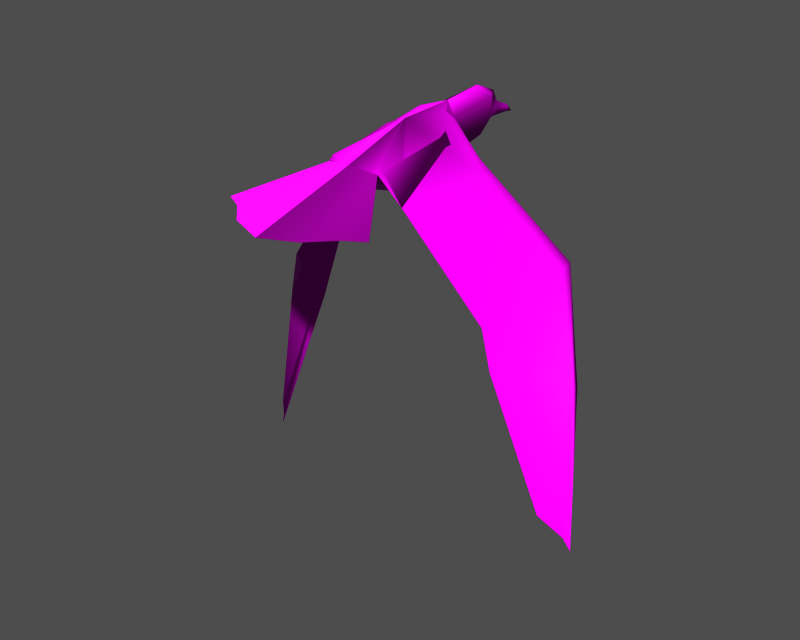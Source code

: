 # Source: c00001_00.blend  (saved by Blender 3.6.13; exported with 4.5.12 LTS)
import bpy
from mathutils import Matrix  # noqa: F401  (used for matrix-valued properties, if any)

bpy.ops.wm.read_factory_settings(use_empty=True)
scene = bpy.context.scene
scene.name = '1'

# ---- collections
col_collection_1 = bpy.data.collections.new('Collection 1'); scene.collection.children.link(col_collection_1)

# ---- images (referenced by path relative to the original .blend; pixels are not part of the script)
import os
ASSET_DIR = os.environ.get("B2B_ASSET_DIR", "")  # directory of the original .blend (textures are referenced by path, not embedded)
HERE = os.path.dirname(os.path.abspath(__file__))  # packed textures are extracted next to this script under _unpacked/

def load_image(name, relpath, width, height, colorspace="sRGB"):
    """Load a texture the original file referenced (path relative to the .blend, or extracted next to this script)."""
    p = next((c for c in (os.path.join(HERE, relpath), os.path.join(ASSET_DIR, relpath)) if relpath and os.path.exists(c)), "")
    if p:
        img = bpy.data.images.load(p, check_existing=True)
        img.name = name
    else:  # same state as the original file: an image datablock whose file is absent (Cycles renders it pink)
        img = bpy.data.images.new(name, width, height)
        img.source = "FILE"
        img.filepath = "//" + (relpath or name)
    img.colorspace_settings.name = colorspace
    return img
img_box03_diff_0 = load_image('Box03_diff_0', 'c00001.dds', 1024, 1024, 'Non-Color')
img_box03_norm_0 = load_image('Box03_norm_0', 'c00001_n.dds', 1024, 1024, 'Non-Color')
img_box03_spec_0 = load_image('Box03_spec_0', 'c00001_sp.dds', 1024, 1024, 'Non-Color')

# ---- materials (node trees are filled in below, after node groups)
mat_box03_mat_001 = bpy.data.materials.new('Box03_mat.001')

# ---- material node trees
mat_box03_mat_001.use_nodes = True; mat_box03_mat_001.node_tree.nodes.clear()
_N = mat_box03_mat_001.node_tree.nodes; _L = mat_box03_mat_001.node_tree.links
n0 = _N.new('ShaderNodeBsdfPrincipled'); n0.name = 'Principled BSDF'; n0.location = (0, 0)
n0.distribution = 'GGX'
n0.subsurface_method = 'RANDOM_WALK_SKIN'
n0.inputs[3].default_value = 1.45
n0.inputs[27].default_value = (0.0, 0.0, 0.0, 1.0)
n0.inputs[28].default_value = 1.0
n1 = _N.new('ShaderNodeOutputMaterial'); n1.name = 'Material Output'; n1.location = (0, 0)
n2 = _N.new('ShaderNodeTexImage'); n2.name = 'Image Texture'; n2.location = (0, 0)
n2.image = img_box03_diff_0
n3 = _N.new('ShaderNodeUVMap'); n3.name = 'UV Map'; n3.location = (0, 0)
n4 = _N.new('ShaderNodeTexImage'); n4.name = 'Image Texture.001'; n4.location = (0, 0)
n4.image = img_box03_norm_0
n5 = _N.new('ShaderNodeNormalMap'); n5.name = 'Normal Map'; n5.location = (0, 0)
n6 = _N.new('ShaderNodeUVMap'); n6.name = 'UV Map.001'; n6.location = (0, 0)
n7 = _N.new('ShaderNodeTexImage'); n7.name = 'Image Texture.002'; n7.location = (0, 0)
n7.image = img_box03_spec_0
n8 = _N.new('ShaderNodeUVMap'); n8.name = 'UV Map.002'; n8.location = (0, 0)
_L.new(n0.outputs[0], n1.inputs[0])
_L.new(n2.outputs[0], n0.inputs[0])
_L.new(n3.outputs[0], n2.inputs[0])
_L.new(n4.outputs[0], n5.inputs[1])
_L.new(n5.outputs[0], n0.inputs[5])
_L.new(n6.outputs[0], n4.inputs[0])
_L.new(n7.outputs[0], n0.inputs[13])
_L.new(n8.outputs[0], n7.inputs[0])
n1.is_active_output = True

# ---- meshes
me_box03 = bpy.data.meshes.new('Box03')
me_box03.from_pydata([(-5.648e-05, 31.87, 3.991), (6.468, 31.93, 6.245), (4.986, 15.81, 1.399), (-1.613e-05, 15.81, -3.669), (11.36, -15.81, -3.749), (-2.743e-05, -15.81, -8.817), (11.27, -48.11, 6.708), (8.941e-08, -47.69, 1.947), (0.009152, 37.07, 26.9), (7.335, 38.38, 22.14), (4.917e-06, 50.08, 21.75), (8.223, 37.08, 13.38), (2.98e-08, 48.72, 9.456), (3.016, 50.52, 12.16), (1.967e-06, 53.04, 15.97), (9.136, 12.88, 13.38), (15.69, -12.81, 5.598), (9.19, 9.09, 19.3), (-3.099e-05, 15.81, 24.53), (77.76, -14.59, -144.3), (58.0, -27.69, -72.42), (73.08, 8.519, -92.35), (86.12, -4.797, -158.6), (-8.592e-08, -101.7, -2.565), (17.32, -95.15, -1.976), (1.132e-06, -49.1, 11.99), (37.56, -79.79, -1.429), (11.27, -48.11, 6.708), (13.26, -46.66, 10.11), (1.66, 61.14, 10.42), (1.192e-07, 61.72, 12.39), (3.934e-06, 65.25, 8.66), (-0.03542, 60.48, 9.253), (7.21, 5.459, 23.18), (9.19, 9.09, 19.3), (-3.099e-05, 15.81, 24.53), (0.4345, -14.02, 23.4), (7.21, 5.459, 23.18), (-3.099e-05, 15.81, 24.53), (89.36, -2.399, -166.3), (75.69, 15.72, -92.04), (77.51, 9.041, -89.61), (86.12, -4.797, -158.6), (58.0, -27.69, -72.42), (77.76, -14.59, -144.3), (14.43, -7.992, 16.1), (74.22, 15.39, -93.39), (89.36, -2.399, -166.3), (74.22, 15.39, -93.39), (13.26, -46.66, 10.11), (28.2, -84.64, -1.682), (17.32, -95.15, -1.976), (-8.592e-08, -101.7, -2.565), (8.941e-08, -47.69, 1.947), (26.91, 3.324, 6.934), (24.79, 4.736, 4.598), (9.19, 9.09, 19.3), (24.79, 4.736, 4.598), (25.92, -2.69, 0.3504), (14.43, -7.992, 16.1), (9.19, 9.09, 19.3), (18.97, -38.51, -4.955), (63.7, 21.84, -37.04), (61.84, 21.96, -38.49), (61.84, 21.96, -38.49), (59.99, 11.34, -40.38), (53.74, -28.66, -52.25), (53.74, -28.66, -52.25), (64.93, 10.92, -37.94), (31.72, -1.348, 2.591), (18.97, -38.51, -4.955), (28.2, -84.64, -1.682), (37.56, -79.79, -1.429), (13.26, -46.66, 10.11), (12.54, -44.65, 13.0), (13.26, -46.66, 10.11), (0.03542, 60.48, 9.253), (3.934e-06, 65.25, 8.66), (1.801, 61.14, 10.42), (-4.986, 15.81, 1.399), (-6.468, 31.93, 6.245), (-11.36, -15.81, -3.749), (-11.27, -48.11, 6.708), (-7.335, 38.38, 22.14), (-8.223, 37.08, 13.38), (-3.016, 50.52, 12.16), (-9.136, 12.88, 13.38), (-15.69, -12.81, 5.598), (-9.19, 9.09, 19.3), (-75.38, -21.41, -140.8), (-83.91, -13.12, -155.9), (-74.0, 4.94, -90.25), (-56.91, -28.49, -67.73), (-17.32, -95.15, -1.976), (-11.27, -48.11, 6.708), (-37.56, -79.79, -1.429), (-13.26, -46.66, 10.11), (-1.66, 61.14, 10.42), (0.03542, 60.48, 9.253), (-9.19, 9.09, 19.3), (-7.21, 5.459, 23.18), (-7.21, 5.459, 23.18), (-87.07, -11.45, -163.9), (-83.91, -13.12, -155.9), (-78.09, 5.754, -87.84), (-76.61, 12.36, -90.67), (-75.38, -21.41, -140.8), (-56.91, -28.49, -67.73), (-14.85, -8.019, 16.77), (-87.07, -11.45, -163.9), (-75.08, 12.03, -91.96), (-75.08, 12.03, -91.96), (-13.26, -46.66, 10.11), (-28.2, -84.64, -1.682), (-17.32, -95.15, -1.976), (-28.17, 3.177, 8.951), (-9.19, 9.09, 19.3), (-26.12, 4.769, 6.67), (-26.12, 4.769, 6.67), (-9.19, 9.09, 19.3), (-14.85, -8.019, 16.77), (-28.78, -2.84, 2.922), (-19.04, -37.74, -5.077), (-66.28, 22.81, -34.82), (-64.41, 23.01, -36.26), (-64.41, 23.01, -36.26), (-62.36, 9.657, -38.26), (-54.14, -27.46, -49.38), (-54.14, -27.46, -49.38), (-19.04, -37.74, -5.077), (-32.87, -1.425, 4.421), (-66.99, 11.82, -35.64), (-37.56, -79.79, -1.429), (-28.2, -84.64, -1.682), (-13.26, -46.66, 10.11), (-12.21, -44.73, 12.93), (-13.26, -46.66, 10.11), (-0.03542, 60.48, 9.253), (-1.801, 61.14, 10.42), (1.132e-06, -49.1, 11.99)], [], [(0, 1, 2), (3, 0, 2), (3, 2, 4), (4, 5, 3), (5, 4, 6), (6, 7, 5), (8, 9, 10), (11, 1, 12), (12, 13, 11), (10, 9, 11), (14, 10, 11), (13, 14, 11), (1, 11, 15), (15, 2, 1), (2, 15, 16), (16, 4, 2), (11, 9, 17), (17, 15, 11), (17, 9, 8), (8, 18, 17), (0, 12, 1), (19, 20, 21), (21, 22, 19), (4, 16, 6), (23, 24, 25), (26, 27, 28), (13, 29, 30), (30, 14, 13), (29, 31, 30), (32, 31, 29), (33, 34, 35), (36, 37, 38), (39, 40, 41), (41, 42, 39), (41, 43, 44), (44, 42, 41), (15, 17, 45), (45, 16, 15), (21, 46, 47), (47, 22, 21), (40, 39, 48), (49, 6, 16), (49, 16, 45), (50, 51, 52), (27, 26, 50), (27, 50, 52), (53, 27, 52), (54, 55, 56), (56, 37, 54), (57, 58, 59), (59, 60, 57), (59, 58, 61), (61, 28, 59), (62, 63, 55), (55, 54, 62), (64, 65, 58), (58, 57, 64), (65, 66, 61), (61, 58, 65), (67, 68, 69), (69, 70, 67), (68, 62, 54), (54, 69, 68), (40, 48, 63), (63, 62, 40), (46, 21, 65), (65, 64, 46), (21, 20, 66), (66, 65, 21), (43, 41, 68), (68, 67, 43), (41, 40, 62), (62, 68, 41), (71, 72, 73), (73, 25, 24), (24, 71, 73), (37, 36, 69), (69, 54, 37), (36, 74, 70), (70, 69, 36), (74, 75, 70), (76, 77, 78), (12, 32, 29), (29, 13, 12), (0, 3, 79), (80, 0, 79), (3, 5, 81), (81, 79, 3), (5, 7, 82), (82, 81, 5), (83, 8, 10), (84, 85, 12), (12, 80, 84), (14, 85, 84), (10, 14, 84), (83, 10, 84), (80, 79, 86), (86, 84, 80), (79, 81, 87), (87, 86, 79), (84, 86, 88), (88, 83, 84), (88, 18, 8), (8, 83, 88), (12, 0, 80), (89, 90, 91), (91, 92, 89), (87, 81, 82), (93, 23, 25), (94, 95, 96), (85, 14, 30), (30, 97, 85), (31, 97, 30), (31, 98, 97), (99, 100, 35), (101, 36, 38), (102, 103, 104), (104, 105, 102), (104, 103, 106), (106, 107, 104), (86, 87, 108), (108, 88, 86), (91, 90, 109), (109, 110, 91), (102, 105, 111), (82, 112, 87), (87, 112, 108), (113, 95, 94), (52, 114, 113), (52, 113, 94), (53, 52, 94), (115, 101, 116), (116, 117, 115), (118, 119, 120), (120, 121, 118), (120, 96, 122), (122, 121, 120), (123, 115, 117), (117, 124, 123), (125, 118, 121), (121, 126, 125), (126, 121, 122), (122, 127, 126), (128, 129, 130), (130, 131, 128), (131, 130, 115), (115, 123, 131), (105, 123, 124), (124, 111, 105), (110, 125, 126), (126, 91, 110), (91, 126, 127), (127, 92, 91), (107, 128, 131), (131, 104, 107), (104, 131, 123), (123, 105, 104), (132, 133, 134), (134, 133, 93), (93, 25, 134), (101, 115, 130), (130, 36, 101), (129, 135, 36), (36, 130, 129), (136, 135, 129), (77, 137, 138), (12, 85, 97), (97, 98, 12), (74, 139, 75), (36, 139, 74), (135, 139, 36), (136, 139, 135)])
me_box03.polygons.foreach_set('use_smooth', [True] * 172)
_uv = me_box03.uv_layers.new(name='UVTex')
_uv.uv.foreach_set('vector', [0.2976, 0.0926, 0.2971, 0.1611, 0.4331, 0.1281, 0.4331, 0.04036, 0.2976, 0.0926, 0.4331, 0.1281, 0.4331, 0.04036, 0.4331, 0.1281, 0.6998, 0.1075, 0.6998, 0.1075, 0.6998, 0.005256, 0.4331, 0.04036, 0.6998, 0.005256, 0.6998, 0.1075, 0.9723, 0.1643, 0.9723, 0.1643, 0.9687, 0.07867, 0.6998, 0.005256, 0.2537, 0.354, 0.2427, 0.2856, 0.144, 0.283, 0.2537, 0.2259, 0.2971, 0.1611, 0.1555, 0.1927, 0.1555, 0.1927, 0.1403, 0.2176, 0.2537, 0.2259, 0.144, 0.283, 0.2427, 0.2856, 0.2537, 0.2259, 0.1191, 0.2436, 0.144, 0.283, 0.2537, 0.2259, 0.1403, 0.2176, 0.1191, 0.2436, 0.2537, 0.2259, 0.2971, 0.1611, 0.2537, 0.2259, 0.4578, 0.2259, 0.4578, 0.2259, 0.4331, 0.1281, 0.2971, 0.1611, 0.4331, 0.1281, 0.4578, 0.2259, 0.6745, 0.1728, 0.6745, 0.1728, 0.6998, 0.1075, 0.4331, 0.1281, 0.2537, 0.2259, 0.2427, 0.2856, 0.4898, 0.2663, 0.4898, 0.2663, 0.4578, 0.2259, 0.2537, 0.2259, 0.4898, 0.2663, 0.2427, 0.2856, 0.2537, 0.354, 0.2537, 0.354, 0.4331, 0.3342, 0.4898, 0.2663, 0.2976, 0.0926, 0.1555, 0.1927, 0.2971, 0.1611, 0.141, 0.4585, 0.4891, 0.475, 0.3429, 0.5933, 0.3429, 0.5933, 0.06198, 0.4802, 0.141, 0.4585, 0.6998, 0.1075, 0.6745, 0.1728, 0.9723, 0.1643, 0.9831, 0.2437, 0.9022, 0.2678, 0.9831, 0.4379, 0.808, 0.3245, 0.9337, 0.4255, 0.9158, 0.4403, 0.1403, 0.2176, 0.05071, 0.2057, 0.04586, 0.2192, 0.04586, 0.2192, 0.1191, 0.2436, 0.1403, 0.2176, 0.05071, 0.2057, 0.01602, 0.1937, 0.04586, 0.2192, 0.05613, 0.1979, 0.01602, 0.1937, 0.05071, 0.2057, 0.5451, 0.325, 0.4898, 0.2663, 0.4331, 0.3342, 0.962, 0.8367, 0.9509, 0.9042, 0.9848, 0.9548, 0.01334, 0.7528, 0.326, 0.8895, 0.338, 0.8677, 0.338, 0.8677, 0.05419, 0.7509, 0.01334, 0.7528, 0.338, 0.8677, 0.4859, 0.7455, 0.1397, 0.7272, 0.1397, 0.7272, 0.05419, 0.7509, 0.338, 0.8677, 0.4578, 0.2259, 0.4898, 0.2663, 0.6353, 0.2577, 0.6353, 0.2577, 0.6745, 0.1728, 0.4578, 0.2259, 0.3429, 0.5933, 0.3309, 0.6144, 0.02157, 0.482, 0.02157, 0.482, 0.06198, 0.4802, 0.3429, 0.5933, 0.326, 0.8895, 0.01334, 0.7528, 0.3227, 0.8982, 0.96, 0.2036, 0.9723, 0.1643, 0.6745, 0.1728, 0.96, 0.2036, 0.6745, 0.1728, 0.6353, 0.2577, 0.8515, 0.3067, 0.9022, 0.2678, 0.9831, 0.2437, 0.9337, 0.4255, 0.808, 0.3245, 0.8515, 0.3067, 0.9337, 0.4255, 0.8515, 0.3067, 0.9831, 0.2437, 0.9831, 0.4379, 0.9337, 0.4255, 0.9831, 0.2437, 0.8482, 0.9059, 0.8439, 0.9194, 0.9461, 0.9189, 0.9461, 0.9189, 0.9509, 0.9042, 0.8482, 0.9059, 0.8477, 0.6303, 0.8365, 0.6029, 0.9376, 0.5718, 0.9376, 0.5718, 0.9492, 0.6286, 0.8477, 0.6303, 0.9376, 0.5718, 0.8365, 0.6029, 0.832, 0.4692, 0.832, 0.4692, 0.9158, 0.4403, 0.9376, 0.5718, 0.5737, 0.9642, 0.5741, 0.9751, 0.8439, 0.9194, 0.8439, 0.9194, 0.8482, 0.9059, 0.5737, 0.9642, 0.576, 0.6924, 0.5716, 0.6436, 0.8365, 0.6029, 0.8365, 0.6029, 0.8477, 0.6303, 0.576, 0.6924, 0.5716, 0.6436, 0.5696, 0.4903, 0.832, 0.4692, 0.832, 0.4692, 0.8365, 0.6029, 0.5716, 0.6436, 0.5672, 0.7614, 0.5748, 0.923, 0.8218, 0.8876, 0.8218, 0.8876, 0.8324, 0.7396, 0.5672, 0.7614, 0.5748, 0.923, 0.5737, 0.9642, 0.8482, 0.9059, 0.8482, 0.9059, 0.8218, 0.8876, 0.5748, 0.923, 0.326, 0.8895, 0.3227, 0.8982, 0.5741, 0.9751, 0.5741, 0.9751, 0.5737, 0.9642, 0.326, 0.8895, 0.3309, 0.6144, 0.3429, 0.5933, 0.5716, 0.6436, 0.5716, 0.6436, 0.576, 0.6924, 0.3309, 0.6144, 0.3429, 0.5933, 0.4891, 0.475, 0.5696, 0.4903, 0.5696, 0.4903, 0.5716, 0.6436, 0.3429, 0.5933, 0.4859, 0.7455, 0.338, 0.8677, 0.5748, 0.923, 0.5748, 0.923, 0.5672, 0.7614, 0.4859, 0.7455, 0.338, 0.8677, 0.326, 0.8895, 0.5737, 0.9642, 0.5737, 0.9642, 0.5748, 0.923, 0.338, 0.8677, 0.8515, 0.3067, 0.808, 0.3245, 0.9158, 0.4403, 0.9158, 0.4403, 0.9831, 0.4379, 0.9022, 0.2678, 0.9022, 0.2678, 0.8515, 0.3067, 0.9158, 0.4403, 0.9509, 0.9042, 0.962, 0.8367, 0.8218, 0.8876, 0.8218, 0.8876, 0.8482, 0.9059, 0.9509, 0.9042, 0.962, 0.8367, 0.9258, 0.7198, 0.8324, 0.7396, 0.8324, 0.7396, 0.8218, 0.8876, 0.962, 0.8367, 0.9258, 0.7198, 0.9224, 0.7166, 0.8324, 0.7396, -0.947, -1.068, -0.9241, -0.953, -0.8542, -0.9325, 0.1555, 0.1927, 0.05613, 0.1979, 0.05071, 0.2057, 0.05071, 0.2057, 0.1403, 0.2176, 0.1555, 0.1927, 0.2976, 0.0926, 0.4331, 0.04036, 0.4331, 0.1281, 0.2971, 0.1611, 0.2976, 0.0926, 0.4331, 0.1281, 0.4331, 0.04036, 0.6998, 0.005256, 0.6998, 0.1075, 0.6998, 0.1075, 0.4331, 0.1281, 0.4331, 0.04036, 0.6998, 0.005256, 0.9687, 0.07867, 0.9723, 0.1643, 0.9723, 0.1643, 0.6998, 0.1075, 0.6998, 0.005256, 0.2427, 0.2856, 0.2537, 0.354, 0.144, 0.283, 0.2537, 0.2259, 0.1403, 0.2176, 0.1555, 0.1927, 0.1555, 0.1927, 0.2971, 0.1611, 0.2537, 0.2259, 0.1191, 0.2436, 0.1403, 0.2176, 0.2537, 0.2259, 0.144, 0.283, 0.1191, 0.2436, 0.2537, 0.2259, 0.2427, 0.2856, 0.144, 0.283, 0.2537, 0.2259, 0.2971, 0.1611, 0.4331, 0.1281, 0.4578, 0.2259, 0.4578, 0.2259, 0.2537, 0.2259, 0.2971, 0.1611, 0.4331, 0.1281, 0.6998, 0.1075, 0.6745, 0.1728, 0.6745, 0.1728, 0.4578, 0.2259, 0.4331, 0.1281, 0.2537, 0.2259, 0.4578, 0.2259, 0.4898, 0.2663, 0.4898, 0.2663, 0.2427, 0.2856, 0.2537, 0.2259, 0.4898, 0.2663, 0.4331, 0.3342, 0.2537, 0.354, 0.2537, 0.354, 0.2427, 0.2856, 0.4898, 0.2663, 0.1555, 0.1927, 0.2976, 0.0926, 0.2971, 0.1611, 0.141, 0.4585, 0.06198, 0.4802, 0.3429, 0.5933, 0.3429, 0.5933, 0.4891, 0.475, 0.141, 0.4585, 0.6745, 0.1728, 0.6998, 0.1075, 0.9723, 0.1643, 0.9022, 0.2678, 0.9831, 0.2437, 0.9831, 0.4379, 0.9337, 0.4255, 0.808, 0.3245, 0.9158, 0.4403, 0.1403, 0.2176, 0.1191, 0.2436, 0.04586, 0.2192, 0.04586, 0.2192, 0.05071, 0.2057, 0.1403, 0.2176, 0.01602, 0.1937, 0.05071, 0.2057, 0.04586, 0.2192, 0.01602, 0.1937, 0.05613, 0.1979, 0.05071, 0.2057, 0.4898, 0.2663, 0.5451, 0.325, 0.4331, 0.3342, 0.9509, 0.9042, 0.962, 0.8367, 0.9848, 0.9548, 0.01334, 0.7528, 0.05419, 0.7509, 0.338, 0.8677, 0.338, 0.8677, 0.326, 0.8895, 0.01334, 0.7528, 0.338, 0.8677, 0.05419, 0.7509, 0.1397, 0.7272, 0.1397, 0.7272, 0.4859, 0.7455, 0.338, 0.8677, 0.4578, 0.2259, 0.6745, 0.1728, 0.6353, 0.2577, 0.6353, 0.2577, 0.4898, 0.2663, 0.4578, 0.2259, 0.3429, 0.5933, 0.06198, 0.4802, 0.02157, 0.482, 0.02157, 0.482, 0.3309, 0.6144, 0.3429, 0.5933, 0.01334, 0.7528, 0.326, 0.8895, 0.3227, 0.8982, 0.9723, 0.1643, 0.96, 0.2036, 0.6745, 0.1728, 0.6745, 0.1728, 0.96, 0.2036, 0.6353, 0.2577, 0.8515, 0.3067, 0.808, 0.3245, 0.9337, 0.4255, 0.9831, 0.2437, 0.9022, 0.2678, 0.8515, 0.3067, 0.9831, 0.2437, 0.8515, 0.3067, 0.9337, 0.4255, 0.9831, 0.4379, 0.9831, 0.2437, 0.9337, 0.4255, 0.8482, 0.9059, 0.9509, 0.9042, 0.9461, 0.9189, 0.9461, 0.9189, 0.8439, 0.9194, 0.8482, 0.9059, 0.8477, 0.6303, 0.9492, 0.6286, 0.9376, 0.5718, 0.9376, 0.5718, 0.8365, 0.6029, 0.8477, 0.6303, 0.9376, 0.5718, 0.9158, 0.4403, 0.832, 0.4692, 0.832, 0.4692, 0.8365, 0.6029, 0.9376, 0.5718, 0.5737, 0.9642, 0.8482, 0.9059, 0.8439, 0.9194, 0.8439, 0.9194, 0.5741, 0.9751, 0.5737, 0.9642, 0.576, 0.6924, 0.8477, 0.6303, 0.8365, 0.6029, 0.8365, 0.6029, 0.5716, 0.6436, 0.576, 0.6924, 0.5716, 0.6436, 0.8365, 0.6029, 0.832, 0.4692, 0.832, 0.4692, 0.5696, 0.4903, 0.5716, 0.6436, 0.5672, 0.7614, 0.8324, 0.7396, 0.8218, 0.8876, 0.8218, 0.8876, 0.5748, 0.923, 0.5672, 0.7614, 0.5748, 0.923, 0.8218, 0.8876, 0.8482, 0.9059, 0.8482, 0.9059, 0.5737, 0.9642, 0.5748, 0.923, 0.326, 0.8895, 0.5737, 0.9642, 0.5741, 0.9751, 0.5741, 0.9751, 0.3227, 0.8982, 0.326, 0.8895, 0.3309, 0.6144, 0.576, 0.6924, 0.5716, 0.6436, 0.5716, 0.6436, 0.3429, 0.5933, 0.3309, 0.6144, 0.3429, 0.5933, 0.5716, 0.6436, 0.5696, 0.4903, 0.5696, 0.4903, 0.4891, 0.475, 0.3429, 0.5933, 0.4859, 0.7455, 0.5672, 0.7614, 0.5748, 0.923, 0.5748, 0.923, 0.338, 0.8677, 0.4859, 0.7455, 0.338, 0.8677, 0.5748, 0.923, 0.5737, 0.9642, 0.5737, 0.9642, 0.326, 0.8895, 0.338, 0.8677, 0.808, 0.3245, 0.8515, 0.3067, 0.9158, 0.4403, 0.9158, 0.4403, 0.8515, 0.3067, 0.9022, 0.2678, 0.9022, 0.2678, 0.9831, 0.4379, 0.9158, 0.4403, 0.9509, 0.9042, 0.8482, 0.9059, 0.8218, 0.8876, 0.8218, 0.8876, 0.962, 0.8367, 0.9509, 0.9042, 0.8324, 0.7396, 0.9274, 0.7195, 0.962, 0.8367, 0.962, 0.8367, 0.8218, 0.8876, 0.8324, 0.7396, 0.9224, 0.7166, 0.9274, 0.7195, 0.8324, 0.7396, -0.9241, -0.953, -0.947, -1.068, -0.8542, -0.9325, 0.1555, 0.1927, 0.1403, 0.2176, 0.05071, 0.2057, 0.05071, 0.2057, 0.05613, 0.1979, 0.1555, 0.1927, 0.9258, 0.7198, 0.9848, 0.7073, 0.9224, 0.7166, 0.962, 0.8367, 0.9848, 0.7073, 0.9258, 0.7198, 0.9274, 0.7195, 0.9848, 0.7073, 0.962, 0.8367, 0.9224, 0.7166, 0.9848, 0.7073, 0.9274, 0.7195])
me_box03.materials.append(mat_box03_mat_001)
me_box03.use_remesh_preserve_volume = False
me_box03.use_remesh_preserve_attributes = False
me_box03.use_mirror_vertex_groups = False
me_box03.update()
arm_armature = bpy.data.armatures.new('armature')  # bones are not reproduced

# ---- objects
ob_c00001_obj = bpy.data.objects.new('c00001_obj', arm_armature)
ob_box03 = bpy.data.objects.new('Box03', me_box03)

# ---- transforms, parenting, visibility, modifiers, constraints
ob_c00001_obj.location = (0.0, 0.0, 0.0)
ob_c00001_obj.lock_rotations_4d = False
ob_c00001_obj.empty_display_type = 'ARROWS'
ob_c00001_obj.show_in_front = True
ob_c00001_obj.lineart.crease_threshold = 0.0
ob_box03.parent = ob_c00001_obj
ob_box03.location = (0.0, 0.0, 0.0)
ob_box03.lock_rotations_4d = False
ob_box03.empty_display_type = 'ARROWS'
ob_box03.lineart.crease_threshold = 0.0
_vg = ob_box03.vertex_groups.new(name='Bone02')
for _i, _w in zip([0, 1, 2, 3, 8, 9, 10, 11, 12, 13, 14, 15, 17, 18, 29, 30, 31, 32, 33, 34, 35, 37, 38, 56, 60, 76, 77, 78, 79, 80, 83, 84, 85, 86, 88, 97, 98, 99, 100, 101, 116, 119, 137, 138], [1.0, 1.0, 0.5, 0.5, 1.0, 1.0, 1.0, 1.0, 1.0, 1.0, 1.0, 0.5, 0.5, 0.5, 1.0, 1.0, 1.0, 1.0, 0.5, 0.5, 0.5, 0.5, 0.5, 0.5, 0.5, 1.0, 1.0, 1.0, 0.5, 1.0, 1.0, 1.0, 1.0, 0.5, 0.5, 1.0, 1.0, 0.5, 0.5, 0.5, 0.5, 0.5, 1.0, 1.0]): _vg.add([_i], _w, 'REPLACE')
_vg = ob_box03.vertex_groups.new(name='Bone01')
for _i, _w in zip([2, 3, 4, 5, 6, 7, 15, 16, 17, 18, 25, 27, 28, 33, 34, 35, 36, 37, 38, 45, 49, 53, 56, 59, 60, 73, 74, 75, 79, 81, 82, 86, 87, 88, 94, 96, 99, 100, 101, 108, 112, 116, 119, 120, 134, 135, 136, 139], [0.5, 0.5, 1.0, 1.0, 1.0, 1.0, 0.5, 1.0, 0.5, 0.5, 1.0, 1.0, 1.0, 0.5, 0.5, 0.5, 1.0, 0.5, 0.5, 0.5, 1.0, 1.0, 0.5, 0.5, 0.5, 1.0, 1.0, 1.0, 0.5, 1.0, 1.0, 0.5, 1.0, 0.5, 1.0, 1.0, 0.5, 0.5, 0.5, 0.5, 1.0, 0.5, 0.5, 0.5, 1.0, 1.0, 1.0, 1.0]): _vg.add([_i], _w, 'REPLACE')
_vg = ob_box03.vertex_groups.new(name='Bone06')
for _i, _w in zip([19, 20, 21, 22, 39, 40, 41, 42, 43, 44, 46, 47, 48, 62, 63, 64, 65, 66, 67, 68], [1.0, 1.0, 1.0, 1.0, 1.0, 1.0, 1.0, 1.0, 1.0, 1.0, 1.0, 1.0, 1.0, 0.5, 0.5, 0.5, 0.5, 0.5, 0.5, 0.5]): _vg.add([_i], _w, 'REPLACE')
_vg = ob_box03.vertex_groups.new(name='Bone12')
_vg.add([23, 24, 26, 50, 51, 52, 71, 72, 93, 95, 113, 114, 132, 133], 1.0, 'REPLACE')
_vg = ob_box03.vertex_groups.new(name='Bone04')
for _i, _w in zip([45, 54, 55, 57, 58, 59, 61, 69, 70], [0.5, 0.5, 0.5, 0.5, 0.5, 0.5, 0.5, 0.5, 0.5]): _vg.add([_i], _w, 'REPLACE')
_vg = ob_box03.vertex_groups.new(name='Bone05')
for _i, _w in zip([54, 55, 57, 58, 61, 62, 63, 64, 65, 66, 67, 68, 69, 70], [0.5, 0.5, 0.5, 0.5, 0.5, 0.5, 0.5, 0.5, 0.5, 0.5, 0.5, 0.5, 0.5, 0.5]): _vg.add([_i], _w, 'REPLACE')
_vg = ob_box03.vertex_groups.new(name='Bone10')
for _i, _w in zip([89, 90, 91, 92, 102, 103, 104, 105, 106, 107, 109, 110, 111, 123, 124, 125, 126, 127, 128, 131], [1.0, 1.0, 1.0, 1.0, 1.0, 1.0, 1.0, 1.0, 1.0, 1.0, 1.0, 1.0, 1.0, 0.5, 0.5, 0.5, 0.5, 0.5, 0.5, 0.5]): _vg.add([_i], _w, 'REPLACE')
_vg = ob_box03.vertex_groups.new(name='Bone08')
for _i, _w in zip([108, 115, 117, 118, 120, 121, 122, 129, 130], [0.5, 0.5, 0.5, 0.5, 0.5, 0.5, 0.5, 0.5, 0.5]): _vg.add([_i], _w, 'REPLACE')
_vg = ob_box03.vertex_groups.new(name='Bone09')
for _i, _w in zip([115, 117, 118, 121, 122, 123, 124, 125, 126, 127, 128, 129, 130, 131], [0.5, 0.5, 0.5, 0.5, 0.5, 0.5, 0.5, 0.5, 0.5, 0.5, 0.5, 0.5, 0.5, 0.5]): _vg.add([_i], _w, 'REPLACE')
_m = ob_box03.modifiers.new('Armature', 'ARMATURE')
_m.object = ob_c00001_obj
_m.use_bone_envelopes = True

# ---- collection membership
col_collection_1.objects.link(ob_c00001_obj)
col_collection_1.objects.link(ob_box03)

# ---- scene / render settings (as saved in the file)
scene.frame_start = 1; scene.frame_end = 60; scene.frame_set(1)
scene.render.engine = 'BLENDER_EEVEE_NEXT'
scene.render.image_settings.file_format = 'TARGA'
scene.render.image_settings.color_mode = 'RGB'
scene.render.image_settings.compression = 90
scene.render.resolution_x = 320
scene.render.resolution_y = 256
scene.render.fps = 25
scene.render.dither_intensity = 0.0
scene.render.use_compositing = False
scene.render.use_sequencer = False
scene.render.use_file_extension = False
scene.render.bake_margin = 2
scene.render.bake_bias = 0.0
scene.render.use_stamp_time = False
scene.render.use_stamp_date = False
scene.render.use_stamp_frame = False
scene.render.use_stamp_camera = False
scene.render.use_stamp_scene = False
scene.render.use_stamp_filename = False
scene.render.use_stamp_render_time = False
scene.render.stamp_font_size = 0
scene.render.stamp_foreground = (0.0, 0.0, 0.0, 0.0)
scene.render.stamp_background = (0.0, 0.0, 0.0, 0.0)
scene.cycles.use_denoising = False
scene.cycles.samples = 10
scene.cycles.sampling_pattern = 'TABULATED_SOBOL'
scene.cycles.light_sampling_threshold = 0.0
scene.cycles.use_adaptive_sampling = False
scene.cycles.use_light_tree = False
scene.cycles.blur_glossy = 0.0
scene.cycles.volume_bounces = 1
scene.cycles.pixel_filter_type = 'GAUSSIAN'
scene.cycles.sample_clamp_indirect = 0.0
scene.view_settings.view_transform = 'Raw'
bpy.context.view_layer.update()

# ---- added for rendering (the .blend has no active camera and no usable light): camera, sun + grey world if the file has none
cam_auto = bpy.data.cameras.new('AutoCamera')
cam_auto.lens = 50.0
cam_auto.sensor_width = 36.0
cam_auto.clip_end = 5040.24
ob_auto_camera = bpy.data.objects.new('AutoCamera', cam_auto)
scene.collection.objects.link(ob_auto_camera)
ob_auto_camera.location = (288.345, -362.848, 160.033)
ob_auto_camera.rotation_euler = (1.09748, -7.21219e-08, 0.694738)
scene.camera = ob_auto_camera
light_auto_sun = bpy.data.lights.new('AutoSun', 'SUN')
light_auto_sun.energy = 3.0
light_auto_sun.angle = 0.0523599
ob_auto_sun = bpy.data.objects.new('AutoSun', light_auto_sun)
scene.collection.objects.link(ob_auto_sun)
ob_auto_sun.rotation_euler = (0.872665, 0.174533, 0.523599)
if scene.world is None:
    world_auto = bpy.data.worlds.new('AutoWorld')
    world_auto.color = (0.3, 0.3, 0.3)
    scene.world = world_auto
bpy.context.view_layer.update()
